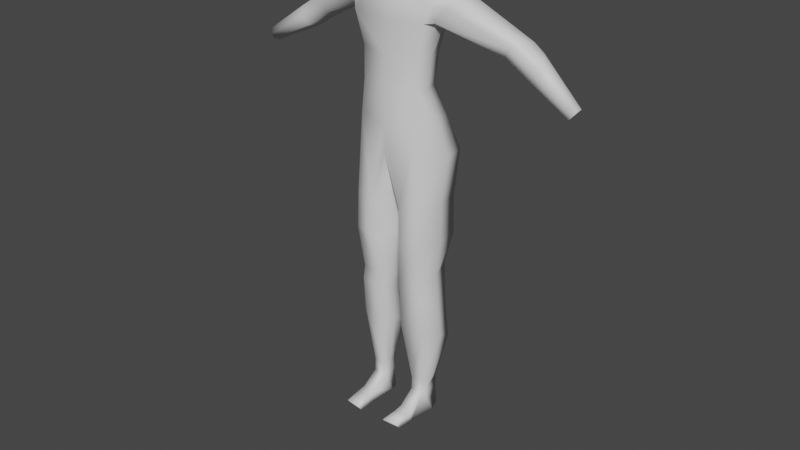 # Source: test_guy.blend  (saved by Blender 3.6.13; exported with 4.5.12 LTS)
import bpy
from mathutils import Matrix  # noqa: F401  (used for matrix-valued properties, if any)

bpy.ops.wm.read_factory_settings(use_empty=True)
scene = bpy.context.scene
scene.name = 'Scene'

# ---- collections
col_collection = bpy.data.collections.new('Collection'); scene.collection.children.link(col_collection)

# ---- materials (node trees are filled in below, after node groups)
mat_material = bpy.data.materials.new('Material')
mat_material.alpha_threshold = 0.0
mat_material.use_transparent_shadow = False
mat_material.roughness = 0.5
mat_material.line_color = (0.0, 0.0, 0.0, 1.0)

# ---- material node trees
mat_material.use_nodes = True; mat_material.node_tree.nodes.clear()
_N = mat_material.node_tree.nodes; _L = mat_material.node_tree.links
n0 = _N.new('ShaderNodeOutputMaterial'); n0.name = 'Material Output'; n0.location = (300, 300)
n1 = _N.new('ShaderNodeBsdfPrincipled'); n1.name = 'Principled BSDF'; n1.location = (10, 300)
n1.distribution = 'GGX'
n1.subsurface_method = 'RANDOM_WALK_SKIN'
n1.inputs[3].default_value = 1.45
n1.inputs[27].default_value = (0.0, 0.0, 0.0, 1.0)
n1.inputs[28].default_value = 1.0
_L.new(n1.outputs[0], n0.inputs[0])
n0.is_active_output = True

# ---- world
world_world = bpy.data.worlds.new('World'); scene.world = world_world
world_world.use_nodes = True; world_world.node_tree.nodes.clear()
_N = world_world.node_tree.nodes; _L = world_world.node_tree.links
n0 = _N.new('ShaderNodeOutputWorld'); n0.name = 'World Output'; n0.location = (300, 300)
n1 = _N.new('ShaderNodeBackground'); n1.name = 'Background'; n1.location = (10, 300)
n1.inputs[0].default_value = (0.05088, 0.05088, 0.05088, 1.0)
_L.new(n1.outputs[0], n0.inputs[0])
n0.is_active_output = True
world_world.color = (0.05088, 0.05088, 0.05088)
world_world.use_sun_shadow = False
world_world.sun_shadow_jitter_overblur = 0.0

# ---- meshes
me_cube = bpy.data.meshes.new('Cube')
me_cube.from_pydata([(0.1093, 0.04325, 1.297), (0.1365, 0.08002, 1.18), (0.1093, -0.06146, 1.301), (0.1259, -0.05828, 1.177), (0.0, 0.08002, 1.18), (0.0, -0.09411, 1.301), (0.0, -0.09093, 1.159), (0.0, 0.07573, 1.297), (0.1175, 0.05465, 1.408), (0.1184, -0.05007, 1.412), (0.0, -0.08271, 1.402), (0.0, 0.08713, 1.397), (0.112, 0.09597, 1.493), (0.1447, -0.06457, 1.533), (0.0, -0.07847, 1.525), (0.0, 0.1443, 1.525), (0.1714, 0.1107, 1.058), (0.0, 0.1107, 1.054), (0.0, -0.09093, 1.068), (0.01475, 0.09093, 0.9446), (0.0, 0.08374, 0.9432), (0.1365, -0.07294, 0.8748), (0.1524, 0.107, 0.8748), (0.06193, -0.09022, 0.8748), (0.01475, 0.07628, 0.8748), (0.1402, -0.07514, 0.7294), (0.1561, 0.1048, 0.7294), (0.06559, -0.09242, 0.7294), (0.01841, 0.07408, 0.7294), (0.1282, -0.05355, 0.5623), (0.1406, 0.07654, 0.6165), (0.03758, -0.06604, 0.5571), (0.0328, 0.05435, 0.6073), (0.1373, -0.0524, 0.5067), (0.1498, 0.07504, 0.4466), (0.04674, -0.06464, 0.5125), (0.04196, 0.0533, 0.4568), (0.1283, -0.02006, 1.299), (0.1503, 0.01632, 1.178), (0.1366, -0.008657, 1.406), (0.1565, 0.01326, 1.497), (0.1825, 0.03167, 1.056), (0.1635, 0.01702, 0.8748), (0.1672, 0.01482, 0.7294), (0.1535, 0.0115, 0.5894), (0.1626, 0.01132, 0.4767), (0.0, -0.04108, 0.9557), (0.01475, 0.005335, 0.9214), (0.01186, -0.006971, 0.8748), (0.01553, -0.00917, 0.7294), (0.02925, -0.005848, 0.5822), (0.03841, -0.005671, 0.4847), (0.1393, -0.04045, 0.367), (0.1524, 0.09323, 0.3039), (0.04432, -0.05329, 0.373), (0.03931, 0.07042, 0.3146), (0.1659, 0.02639, 0.3354), (0.03559, 0.008566, 0.3438), (0.1183, -0.01221, 0.1327), (0.125, 0.0563, 0.1327), (0.06958, -0.01879, 0.1327), (0.06701, 0.04461, 0.1327), (0.1319, 0.02205, 0.1327), (0.06511, 0.01291, 0.1327), (0.1183, -0.01404, 0.08321), (0.125, 0.05447, 0.08321), (0.06958, -0.02062, 0.08321), (0.06701, 0.04278, 0.08321), (0.1417, 0.01565, 0.001624), (0.05653, 0.01565, 0.001624), (0.125, 0.06122, 0.001011), (0.06701, 0.04953, 0.001011), (0.1207, -0.07658, 0.03763), (0.06958, -0.08316, 0.03763), (0.1207, -0.1105, 0.03339), (0.06958, -0.1171, 0.03339), (0.1207, -0.1741, 0.02385), (0.06146, -0.1807, 0.02385), (0.1207, -0.1582, 0.00265), (0.06146, -0.1648, 0.00265), (0.1268, -0.09354, 0.00053), (0.06224, -0.1001, 0.00053), (0.04468, -0.05061, 1.653), (0.0, -0.04964, 1.656), (0.04468, -0.05607, 1.716), (0.0, -0.05539, 1.716), (0.04468, -0.05973, 1.761), (0.0, -0.05904, 1.761), (0.1748, 0.07234, 1.536), (0.1687, -0.0366, 1.533), (0.1788, 0.01363, 1.531), (0.1579, -0.02129, 1.634), (0.1579, 0.06728, 1.611), (0.05935, 0.1053, 1.663), (0.02793, 0.01933, 1.734), (0.04277, 0.02774, 1.776), (0.1579, 0.04508, 1.637), (0.06261, -0.00618, 1.668), (0.06049, -0.01417, 1.724), (0.06791, -0.016, 1.777), (0.0, 0.122, 1.632), (0.0, 0.0267, 1.732), (0.0, 0.04037, 1.773), (0.04827, -0.06859, 1.635), (0.0, -0.07754, 1.639), (0.1601, -0.04404, 1.589), (0.2491, -0.02129, 1.624), (0.2313, 0.06728, 1.609), (0.2511, 0.04508, 1.626), (0.2142, -0.04404, 1.594), (0.3819, 0.04807, 1.446), (0.3884, 0.08912, 1.422), (0.4223, 0.1366, 1.435), (0.4252, 0.0588, 1.504), (0.4436, 0.1314, 1.472), (0.4473, 0.1128, 1.493), (0.3993, 0.0411, 1.478), (0.442, 0.1314, 1.422), (0.4782, 0.05257, 1.383), (0.4494, 0.08937, 1.382), (0.5114, 0.0613, 1.447), (0.4673, 0.1262, 1.456), (0.4867, 0.1095, 1.467), (0.5012, 0.04592, 1.412), (0.6373, 0.03383, 1.304), (0.6321, 0.05077, 1.297), (0.6424, 0.0701, 1.31), (0.6618, 0.03785, 1.336), (0.6568, 0.06775, 1.33), (0.6633, 0.06002, 1.338), (0.6497, 0.03077, 1.32)], [], [(3, 21, 23, 6), (38, 3, 2, 37), (4, 1, 0, 7), (3, 6, 5, 2), (0, 8, 11, 7), (37, 39, 8, 0), (5, 10, 9, 2), (17, 20, 19, 16), (8, 12, 15, 11), (10, 14, 13, 9), (39, 40, 12, 8), (4, 17, 16, 1), (46, 47, 19, 20), (38, 41, 3), (41, 42, 21, 3), (47, 48, 24, 19), (19, 24, 22, 16), (6, 23, 18), (48, 49, 28, 24), (24, 28, 26, 22), (21, 25, 27, 23), (42, 43, 25, 21), (25, 29, 31, 27), (43, 44, 29, 25), (49, 50, 32, 28), (28, 32, 30, 26), (50, 51, 36, 32), (32, 36, 34, 30), (29, 33, 35, 31), (44, 45, 33, 29), (30, 34, 45, 44), (26, 30, 44, 43), (22, 26, 43, 42), (16, 22, 42, 41), (1, 16, 41, 38), (9, 13, 40, 39), (2, 9, 39, 37), (1, 38, 37, 0), (31, 35, 51, 50), (27, 31, 50, 49), (23, 27, 49, 48), (18, 23, 48, 47), (18, 47, 46), (33, 52, 54, 35), (34, 53, 56, 45), (45, 56, 52, 33), (51, 57, 55, 36), (36, 55, 53, 34), (35, 54, 57, 51), (57, 63, 61, 55), (55, 61, 59, 53), (56, 62, 58, 52), (52, 58, 60, 54), (53, 59, 62, 56), (54, 60, 63, 57), (58, 64, 66, 60), (59, 65, 64, 62), (60, 66, 63), (63, 66, 67, 61), (61, 67, 65, 59), (62, 64, 58), (67, 71, 70, 65), (71, 67, 66, 69), (70, 68, 64, 65), (64, 72, 73, 66), (72, 74, 75, 73), (74, 76, 77, 75), (76, 78, 79, 77), (72, 80, 74), (75, 81, 73), (74, 80, 78, 76), (75, 77, 79, 81), (78, 80, 81, 79), (64, 68, 80, 72), (69, 66, 73, 81), (104, 83, 82, 103), (83, 85, 84, 82), (85, 87, 86, 84), (40, 90, 88, 12), (13, 89, 90, 40), (13, 103, 105, 89), (97, 96, 91, 82), (98, 94, 93, 97), (99, 95, 94, 98), (86, 99, 98, 84), (84, 98, 97, 82), (93, 92, 96, 97), (15, 12, 93, 100), (94, 101, 100, 93), (95, 102, 101, 94), (14, 104, 103, 13), (12, 92, 93), (103, 82, 91, 105), (96, 92, 107, 108), (105, 91, 106, 109), (91, 96, 108, 106), (89, 105, 109), (92, 12, 88, 107), (108, 107, 114, 115), (90, 89, 110, 111), (89, 109, 116, 110), (106, 108, 115, 113), (109, 106, 113, 116), (88, 90, 111, 112), (107, 88, 112, 114), (110, 116, 123, 118), (113, 115, 122, 120), (116, 113, 120, 123), (112, 111, 119, 117), (114, 112, 117, 121), (115, 114, 121, 122), (111, 110, 118, 119), (117, 119, 125, 126), (121, 117, 126, 128), (122, 121, 128, 129), (119, 118, 124, 125), (118, 123, 130, 124), (120, 122, 129, 127), (123, 120, 127, 130), (125, 124, 130, 127, 129, 128, 126), (70, 71, 69, 68), (80, 68, 69, 81)])
me_cube.polygons.foreach_set('use_smooth', [True] * 122)
_uv = me_cube.uv_layers.new(name='UVMap')
_uv.uv.foreach_set('vector', [0.375, 0.75, 0.375, 0.75, 0.375, 0.75, 0.375, 0.75, 0.375, 0.625, 0.375, 0.75, 0.625, 0.75, 0.625, 0.625, 0.375, 0.375, 0.375, 0.5, 0.625, 0.5, 0.625, 0.375, 0.375, 0.75, 0.375, 0.875, 0.625, 0.875, 0.625, 0.75, 0.625, 0.5, 0.625, 0.5, 0.625, 0.375, 0.625, 0.375, 0.625, 0.625, 0.625, 0.625, 0.625, 0.5, 0.625, 0.5, 0.625, 0.875, 0.625, 0.875, 0.625, 0.75, 0.625, 0.75, 0.375, 0.375, 0.375, 0.375, 0.375, 0.5, 0.375, 0.5, 0.625, 0.5, 0.625, 0.5, 0.625, 0.375, 0.625, 0.375, 0.625, 0.875, 0.625, 0.875, 0.625, 0.75, 0.625, 0.75, 0.625, 0.625, 0.625, 0.625, 0.625, 0.5, 0.625, 0.5, 0.375, 0.375, 0.375, 0.375, 0.375, 0.5, 0.375, 0.5, 0.375, 0.625, 0.375, 0.625, 0.375, 0.5, 0.375, 0.375, 0.375, 0.625, 0.375, 0.625, 0.375, 0.75, 0.375, 0.625, 0.375, 0.625, 0.375, 0.75, 0.375, 0.75, 0.375, 0.625, 0.375, 0.625, 0.375, 0.5, 0.375, 0.5, 0.375, 0.5, 0.375, 0.5, 0.375, 0.5, 0.375, 0.5, 0.375, 0.75, 0.375, 0.75, 0.375, 0.75, 0.375, 0.625, 0.375, 0.625, 0.375, 0.5, 0.375, 0.5, 0.375, 0.5, 0.375, 0.5, 0.375, 0.5, 0.375, 0.5, 0.375, 0.75, 0.375, 0.75, 0.375, 0.75, 0.375, 0.75, 0.375, 0.625, 0.375, 0.625, 0.375, 0.75, 0.375, 0.75, 0.375, 0.75, 0.375, 0.75, 0.375, 0.75, 0.375, 0.75, 0.375, 0.625, 0.375, 0.625, 0.375, 0.75, 0.375, 0.75, 0.375, 0.625, 0.375, 0.625, 0.375, 0.5, 0.375, 0.5, 0.375, 0.5, 0.375, 0.5, 0.375, 0.5, 0.375, 0.5, 0.375, 0.625, 0.375, 0.625, 0.375, 0.5, 0.375, 0.5, 0.375, 0.5, 0.375, 0.5, 0.375, 0.5, 0.375, 0.5, 0.375, 0.75, 0.375, 0.75, 0.375, 0.75, 0.375, 0.75, 0.375, 0.625, 0.375, 0.625, 0.375, 0.75, 0.375, 0.75, 0.375, 0.5, 0.375, 0.5, 0.375, 0.625, 0.375, 0.625, 0.375, 0.5, 0.375, 0.5, 0.375, 0.625, 0.375, 0.625, 0.375, 0.5, 0.375, 0.5, 0.375, 0.625, 0.375, 0.625, 0.375, 0.5, 0.375, 0.5, 0.375, 0.625, 0.375, 0.625, 0.375, 0.5, 0.375, 0.5, 0.375, 0.625, 0.375, 0.625, 0.625, 0.75, 0.625, 0.75, 0.625, 0.625, 0.625, 0.625, 0.625, 0.75, 0.625, 0.75, 0.625, 0.625, 0.625, 0.625, 0.375, 0.5, 0.375, 0.625, 0.625, 0.625, 0.625, 0.5, 0.375, 0.75, 0.375, 0.75, 0.375, 0.625, 0.375, 0.625, 0.375, 0.75, 0.375, 0.75, 0.375, 0.625, 0.375, 0.625, 0.375, 0.75, 0.375, 0.75, 0.375, 0.625, 0.375, 0.625, 0.375, 0.75, 0.375, 0.75, 0.375, 0.625, 0.375, 0.625, 0.375, 0.75, 0.375, 0.625, 0.375, 0.625, 0.375, 0.75, 0.375, 0.75, 0.375, 0.75, 0.375, 0.75, 0.375, 0.5, 0.375, 0.5, 0.375, 0.625, 0.375, 0.625, 0.375, 0.625, 0.375, 0.625, 0.375, 0.75, 0.375, 0.75, 0.375, 0.625, 0.375, 0.625, 0.375, 0.5, 0.375, 0.5, 0.375, 0.5, 0.375, 0.5, 0.375, 0.5, 0.375, 0.5, 0.375, 0.75, 0.375, 0.75, 0.375, 0.625, 0.375, 0.625, 0.375, 0.625, 0.375, 0.625, 0.375, 0.5, 0.375, 0.5, 0.375, 0.5, 0.375, 0.5, 0.375, 0.5, 0.375, 0.5, 0.375, 0.625, 0.375, 0.625, 0.375, 0.75, 0.375, 0.75, 0.375, 0.75, 0.375, 0.75, 0.375, 0.75, 0.375, 0.75, 0.375, 0.5, 0.375, 0.5, 0.375, 0.625, 0.375, 0.625, 0.375, 0.75, 0.375, 0.75, 0.375, 0.625, 0.375, 0.625, 0.375, 0.75, 0.375, 0.75, 0.375, 0.75, 0.375, 0.75, 0.375, 0.5, 0.375, 0.5, 0.375, 0.625, 0.375, 0.625, 0.375, 0.75, 0.375, 0.625, 0.375, 0.625, 0.375, 0.625, 0.375, 0.625, 0.375, 0.5, 0.375, 0.5, 0.375, 0.5, 0.375, 0.5, 0.375, 0.5, 0.375, 0.5, 0.375, 0.625, 0.375, 0.75, 0.375, 0.75, 0.375, 0.5, 0.375, 0.5, 0.375, 0.5, 0.375, 0.5, 0.375, 0.5, 0.375, 0.5, 0.375, 0.625, 0.0, 0.0, 0.375, 0.5, 0.0, 0.0, 0.375, 0.625, 0.375, 0.5, 0.375, 0.75, 0.375, 0.75, 0.375, 0.75, 0.375, 0.75, 0.375, 0.75, 0.375, 0.75, 0.375, 0.75, 0.375, 0.75, 0.375, 0.75, 0.375, 0.75, 0.375, 0.75, 0.375, 0.75, 0.375, 0.75, 0.375, 0.75, 0.375, 0.75, 0.375, 0.75, 0.375, 0.75, 0.375, 0.75, 0.375, 0.75, 0.375, 0.75, 0.375, 0.75, 0.375, 0.75, 0.375, 0.75, 0.375, 0.75, 0.375, 0.75, 0.375, 0.75, 0.375, 0.75, 0.375, 0.75, 0.375, 0.75, 0.375, 0.75, 0.375, 0.75, 0.375, 0.75, 0.375, 0.75, 0.375, 0.75, 0.375, 0.625, 0.0, 0.0, 0.375, 0.75, 0.375, 0.75, 0.0, 0.0, 0.375, 0.625, 0.375, 0.75, 0.375, 0.75, 0.625, 0.875, 0.625, 0.875, 0.625, 0.75, 0.625, 0.75, 0.625, 0.875, 0.625, 0.875, 0.625, 0.75, 0.625, 0.75, 0.625, 0.875, 0.625, 0.875, 0.625, 0.75, 0.625, 0.75, 0.625, 0.625, 0.625, 0.625, 0.625, 0.5, 0.625, 0.5, 0.625, 0.75, 0.625, 0.75, 0.625, 0.625, 0.625, 0.625, 0.0, 0.0, 0.0, 0.0, 0.0, 0.0, 0.0, 0.0, 0.0, 0.0, 0.0, 0.0, 0.0, 0.0, 0.0, 0.0, 0.3125, 0.375, 0.0, 0.0, 0.0, 0.0, 0.0, 0.0, 0.3125, 0.375, 0.0, 0.0, 0.0, 0.0, 0.3125, 0.375, 0.625, 0.75, 0.3125, 0.375, 0.3125, 0.375, 0.625, 0.75, 0.625, 0.75, 0.3125, 0.375, 0.0, 0.0, 0.0, 0.0, 0.0, 0.0, 0.0, 0.0, 0.0, 0.0, 0.0, 0.0, 0.0, 0.0, 0.0, 0.0, 0.0, 0.0, 0.0, 0.0, 0.0, 0.0, 0.0, 0.0, 0.0, 0.0, 0.0, 0.0, 0.0, 0.0, 0.0, 0.0, 0.0, 0.0, 0.0, 0.0, 0.625, 0.875, 0.625, 0.875, 0.625, 0.75, 0.625, 0.75, 0.0, 0.0, 0.0, 0.0, 0.0, 0.0, 0.0, 0.0, 0.0, 0.0, 0.0, 0.0, 0.0, 0.0, 0.0, 0.0, 0.0, 0.0, 0.0, 0.0, 0.0, 0.0, 0.0, 0.0, 0.0, 0.0, 0.0, 0.0, 0.0, 0.0, 0.0, 0.0, 0.0, 0.0, 0.0, 0.0, 0.0, 0.0, 0.0, 0.0, 0.0, 0.0, 0.0, 0.0, 0.0, 0.0, 0.0, 0.0, 0.0, 0.0, 0.0, 0.0, 0.0, 0.0, 0.0, 0.0, 0.0, 0.0, 0.0, 0.0, 0.625, 0.625, 0.625, 0.75, 0.625, 0.75, 0.625, 0.625, 0.0, 0.0, 0.0, 0.0, 0.0, 0.0, 0.0, 0.0, 0.0, 0.0, 0.0, 0.0, 0.0, 0.0, 0.0, 0.0, 0.0, 0.0, 0.0, 0.0, 0.0, 0.0, 0.0, 0.0, 0.625, 0.5, 0.625, 0.625, 0.625, 0.625, 0.625, 0.5, 0.0, 0.0, 0.0, 0.0, 0.0, 0.0, 0.0, 0.0, 0.0, 0.0, 0.0, 0.0, 0.0, 0.0, 0.0, 0.0, 0.0, 0.0, 0.0, 0.0, 0.0, 0.0, 0.0, 0.0, 0.0, 0.0, 0.0, 0.0, 0.0, 0.0, 0.0, 0.0, 0.625, 0.5, 0.625, 0.625, 0.625, 0.625, 0.625, 0.5, 0.0, 0.0, 0.0, 0.0, 0.0, 0.0, 0.0, 0.0, 0.0, 0.0, 0.0, 0.0, 0.0, 0.0, 0.0, 0.0, 0.625, 0.625, 0.625, 0.75, 0.625, 0.75, 0.625, 0.625, 0.625, 0.5, 0.625, 0.625, 0.625, 0.625, 0.625, 0.5, 0.0, 0.0, 0.0, 0.0, 0.0, 0.0, 0.0, 0.0, 0.0, 0.0, 0.0, 0.0, 0.0, 0.0, 0.0, 0.0, 0.625, 0.625, 0.625, 0.75, 0.625, 0.75, 0.625, 0.625, 0.0, 0.0, 0.0, 0.0, 0.0, 0.0, 0.0, 0.0, 0.0, 0.0, 0.0, 0.0, 0.0, 0.0, 0.0, 0.0, 0.0, 0.0, 0.0, 0.0, 0.0, 0.0, 0.0, 0.0, 0.625, 0.625, 0.0, 0.0, 0.0, 0.0, 0.0, 0.0, 0.0, 0.0, 0.0, 0.0, 0.625, 0.5, 0.375, 0.5, 0.375, 0.5, 0.0, 0.0, 0.0, 0.0, 0.375, 0.75, 0.0, 0.0, 0.0, 0.0, 0.375, 0.75])
me_cube.materials.append(mat_material)
me_cube.use_mirror_x = True
me_cube.use_mirror_vertex_groups = False
me_cube.update()
arm_metarig = bpy.data.armatures.new('metarig')  # bones are not reproduced

# ---- objects
ob_cube = bpy.data.objects.new('Cube', me_cube)
ob_metarig = bpy.data.objects.new('metarig', arm_metarig)

# ---- transforms, parenting, visibility, modifiers, constraints
ob_cube.parent = ob_metarig
ob_cube.location = (0.0, 0.0, 0.0)
ob_cube.lock_rotations_4d = False
ob_cube.empty_display_type = 'ARROWS'
ob_cube.lineart.crease_threshold = 0.0
ob_cube.use_mesh_mirror_x = True
_vg = ob_cube.vertex_groups.new(name='spine')
_vg.add([1, 3, 4, 6, 16, 17, 18, 19, 20, 38, 41, 46, 47], 1.0, 'REPLACE')
_vg = ob_cube.vertex_groups.new(name='spine.001')
for _i, _w in zip([0, 4, 7, 8, 11, 15, 39, 100], [0.008818, 0.006198, 0.05441, 0.02546, 0.1068, 0.04515, 0.002627, 0.003755]): _vg.add([_i], _w, 'REPLACE')
_vg = ob_cube.vertex_groups.new(name='spine.002')
for _i, _w in zip([0, 1, 2, 3, 4, 5, 6, 7, 8, 9, 10, 11, 12, 13, 14, 15, 16, 17, 18, 19, 20, 21, 22, 23, 24, 25, 27, 37, 38, 39, 40, 41, 42, 47, 48, 49, 82, 83, 84, 85, 86, 87, 88, 89, 90, 92, 93, 94, 95, 96, 97, 98, 100, 101, 102, 103, 104, 105, 106, 107, 108, 109, 110, 111, 112, 113, 114, 115, 116, 117, 118, 119, 120, 121, 122, 123, 125, 126, 127, 128, 129], [1.0, 0.0, 1.0, 0.0, 0.0, 1.0, 0.0, 1.0, 1.0, 1.0, 1.0, 1.0, 0.0, 0.0, 0.0, 0.0, 0.0, 0.0, 0.0, 0.0, 0.0, 0.0, 0.0, 0.0, 0.0, 0.0, 0.0, 1.0, 0.0, 1.0, 0.0, 0.0, 0.0, 0.0, 0.0, 0.0, 0.0, 0.0, 0.0, 0.0, 0.0, 0.0, 0.0, 0.0, 0.0, 0.0, 0.0, 0.0, 0.0, 0.0, 0.0, 0.0, 0.0, 0.0, 0.0, 0.0, 0.0, 0.0, 0.0, 0.0, 0.0, 0.0, 0.05565, 0.0466, 0.0, 0.0, 0.0, 0.0, 0.0, 0.0, 0.007308, 0.0, 0.0, 0.0, 0.0, 0.0, 0.0, 0.0, 0.0, 0.0, 0.0]): _vg.add([_i], _w, 'REPLACE')
_vg = ob_cube.vertex_groups.new(name='spine.003')
for _i, _w in zip([0, 1, 2, 4, 7, 8, 11, 12, 13, 14, 15, 17, 37, 39, 40, 82, 83, 84, 85, 86, 87, 92, 93, 94, 95, 96, 97, 98, 100, 101, 102, 103, 104, 105, 106, 107, 108], [0.02858, 0.004261, 0.0004207, 0.03783, 0.08774, 0.01569, 0.05787, 1.0, 1.0, 1.0, 1.0, 0.005079, 0.01088, 0.00366, 1.0, 1.0, 1.0, 0.0, 0.0, 0.0, 0.0, 0.02454, 1.0, 0.0, 0.0, 0.0, 1.0, 0.0, 1.0, 0.0, 0.0, 1.0, 1.0, 0.0, 0.0, 0.0, 0.0]): _vg.add([_i], _w, 'REPLACE')
_vg = ob_cube.vertex_groups.new(name='spine.004')
_vg.add([84, 85, 94, 98, 101], 1.0, 'REPLACE')
_vg = ob_cube.vertex_groups.new(name='spine.006')
for _i, _w in zip([0, 1, 2, 5, 7, 8, 9, 10, 11, 12, 13, 14, 15, 37, 38, 39, 40, 82, 83, 84, 85, 86, 87, 88, 89, 90, 92, 93, 94, 95, 96, 97, 98, 99, 100, 101, 102, 103, 104, 105, 106, 107, 108, 109, 110, 111, 112, 113, 114, 115, 116, 117, 118, 119, 120, 121, 122, 123], [0.0, 0.0, 0.0007076, 0.0, 0.003029, 0.0, 0.0, 0.0, 0.0, 0.0, 0.0, 0.0, 0.0, 0.0, 0.0, 0.0, 0.0, 0.0, 0.0, 0.0, 0.0, 1.0, 1.0, 0.0, 0.0, 0.0, 0.0, 0.0, 0.0, 1.0, 0.0, 0.0, 0.0, 1.0, 0.0, 0.0, 1.0, 0.0, 0.0, 0.0, 0.0, 0.0, 0.0, 0.0, 0.0, 0.0, 0.0, 0.0, 0.0, 0.0, 0.0, 0.0, 0.0, 0.0, 0.0, 0.0, 0.0, 0.0]): _vg.add([_i], _w, 'REPLACE')
_vg = ob_cube.vertex_groups.new(name='shoulder.L')
for _i, _w in zip([0, 1, 2, 3, 4, 5, 6, 7, 8, 9, 10, 11, 12, 13, 14, 15, 16, 17, 18, 19, 20, 21, 23, 24, 26, 30, 37, 38, 39, 40, 41, 44, 45, 47, 48, 82, 83, 84, 85, 86, 87, 88, 89, 90, 91, 92, 93, 94, 95, 96, 97, 98, 100, 101, 102, 103, 104, 105, 106, 107, 108, 109, 110, 111, 112, 113, 114, 115, 116, 117, 118, 119, 120, 121, 122, 123], [0.0, 0.0, 0.0, 0.0, 0.0, 0.0, 0.0, 0.0, 0.0, 0.0, 0.0, 0.0, 1.0, 0.0, 0.0, 0.0, 0.0, 0.05006, 0.0, 0.0, 0.0, 0.0, 0.0, 0.0, 0.0, 0.0, 0.0, 0.0, 0.0, 0.0, 0.0, 0.0, 0.0, 0.0, 0.0, 0.0, 0.0, 0.0, 0.0, 0.0, 0.0, 1.0, 1.0, 1.0, 1.0, 1.0, 0.0, 0.0, 0.0, 1.0, 0.0, 0.0, 0.0, 0.0, 0.0, 0.0, 0.0, 1.0, 0.0, 0.0, 0.0, 0.0, 0.0, 0.0, 0.0, 0.0, 0.0, 0.0, 0.0, 0.0, 0.0, 0.0, 0.0, 0.0, 0.0, 0.0]): _vg.add([_i], _w, 'REPLACE')
_vg = ob_cube.vertex_groups.new(name='upper_arm.L')
for _i, _w in zip([0, 1, 2, 3, 4, 5, 6, 7, 8, 9, 10, 11, 12, 13, 14, 15, 16, 17, 19, 20, 21, 22, 23, 25, 37, 38, 39, 40, 41, 42, 47, 48, 82, 83, 84, 85, 86, 87, 88, 89, 90, 92, 93, 94, 95, 96, 97, 98, 100, 101, 102, 103, 104, 105, 106, 107, 108, 109, 110, 111, 112, 113, 114, 115, 116, 117, 118, 119, 120, 121, 122, 123, 127, 128, 129], [0.0, 0.0, 0.0, 0.0, 0.0, 0.0, 0.001302, 0.0, 0.0, 0.0, 0.0, 0.0, 0.0, 0.0, 0.0, 0.0, 0.006614, 0.0, 0.0, 0.0, 0.0, 0.0, 0.000488, 0.0, 0.0, 0.0, 0.0, 0.0, 0.0006323, 0.0, 0.0, 0.0, 0.0, 0.0, 0.0001094, 0.0, 2.505e-05, 0.004272, 1.0, 1.0, 1.0, 0.0, 0.0, 0.0, 0.001501, 0.0, 0.0, 0.0, 0.0, 0.00149, 0.008499, 0.0, 0.0, 0.0, 1.0, 1.0, 1.0, 1.0, 1.0, 1.0, 1.0, 1.0, 1.0, 1.0, 1.0, 0.0, 0.0, 0.0, 0.0, 0.0, 0.0, 0.0, 0.0, 0.0, 0.0]): _vg.add([_i], _w, 'REPLACE')
_vg = ob_cube.vertex_groups.new(name='forearm.L')
for _i, _w in zip([0, 1, 2, 3, 4, 5, 6, 7, 8, 9, 10, 11, 12, 13, 14, 15, 16, 17, 19, 20, 21, 22, 23, 24, 25, 26, 27, 28, 29, 30, 31, 32, 33, 35, 37, 38, 39, 40, 41, 42, 43, 44, 47, 48, 49, 50, 51, 52, 82, 88, 89, 90, 92, 93, 94, 96, 97, 98, 100, 101, 102, 103, 104, 105, 106, 107, 108, 109, 110, 111, 112, 113, 114, 115, 116, 117, 118, 119, 120, 121, 122, 123, 124, 125, 126, 127, 128, 129, 130], [0.0, 0.0, 0.0, 0.0, 0.0, 0.0, 0.0, 0.0, 0.0, 0.0, 0.0, 0.0, 0.0, 0.0, 0.0, 0.0, 0.0, 0.0, 0.0, 0.0, 0.0, 0.0, 0.0, 0.0, 0.0, 0.0, 0.0, 0.0, 0.0, 0.0, 0.0, 0.0, 0.0, 0.0, 0.0, 0.0, 0.0, 0.0, 0.0, 0.0, 0.0, 0.0, 0.0, 0.0, 0.0, 0.0, 0.0, 0.0, 0.0, 0.0, 0.0, 0.0, 0.0, 0.0, 0.004392, 0.0, 0.0, 0.0, 0.0, 0.006031, 0.002065, 0.0, 0.004365, 0.0, 0.0, 0.0, 0.0, 0.0, 0.0, 0.0, 0.0, 0.0, 0.0, 0.0, 0.0, 1.0, 1.0, 1.0, 1.0, 1.0, 1.0, 1.0, 1.0, 1.0, 1.0, 1.0, 1.0, 1.0, 1.0]): _vg.add([_i], _w, 'REPLACE')
_vg = ob_cube.vertex_groups.new(name='hand.L')
for _i, _w in zip([0, 1, 2, 3, 4, 5, 6, 7, 8, 9, 10, 11, 12, 13, 14, 15, 16, 17, 19, 20, 21, 22, 23, 24, 25, 26, 27, 37, 38, 39, 40, 41, 42, 43, 47, 48, 49, 82, 83, 84, 85, 86, 87, 88, 89, 90, 92, 93, 94, 96, 97, 98, 103, 104, 105, 106, 107, 108, 109, 110, 111, 112, 113, 114, 115, 116, 117, 118, 119, 120, 121, 122, 123, 124, 125, 126, 127, 128, 129, 130], [0.0, 0.0, 0.0, 0.0, 0.0, 0.0, 0.0, 0.0, 0.0, 0.0, 0.0, 0.01188, 0.03093, 0.0, 0.0, 0.0, 0.0, 0.0, 0.0, 0.0, 0.0, 0.0, 0.0, 0.0, 0.01073, 0.0, 0.0, 0.0, 0.0, 0.0, 0.0, 0.0, 0.0, 0.0, 0.0, 0.0, 0.0, 0.0, 0.0, 0.0, 0.0, 0.0, 0.0, 0.0, 0.0, 0.0, 0.0, 0.0, 0.0, 0.0, 0.0, 0.0, 0.0, 0.0, 0.0, 0.0, 0.0, 0.0, 0.0, 0.0, 0.0, 0.0, 0.0, 0.0, 0.0, 0.0, 0.0, 0.0, 0.0, 0.0, 0.0, 0.0, 0.0, 0.0, 0.0, 0.0, 0.0, 0.0, 0.0, 0.0]): _vg.add([_i], _w, 'REPLACE')
_vg = ob_cube.vertex_groups.new(name='shoulder.R')
for _i, _w in zip([0, 1, 2, 3, 5, 6, 8, 9, 10, 11, 12, 13, 14, 15, 37, 38, 39, 40, 82, 83, 84, 85, 86, 87, 88, 89, 90, 92, 93, 94, 95, 96, 97, 98, 100, 101, 102, 103, 104, 105, 106, 107, 108, 109, 110, 111, 113, 116, 120, 123], [0.0, 0.0, 0.0, 0.0, 0.0, 0.0, 0.0, 0.0, 0.0, 0.0, 0.0, 0.0, 0.0, 0.0, 0.0, 0.0, 0.0, 0.0, 0.0, 0.0, 0.0, 0.0, 0.0, 0.0, 0.0, 0.0, 0.0, 0.0575, 0.0, 0.0, 0.0, 0.0, 0.0, 0.0, 0.0, 0.0, 0.07521, 0.0, 0.0, 0.0, 0.0, 0.0, 0.0, 0.0, 0.0, 0.0, 0.0, 0.0, 0.0, 0.0]): _vg.add([_i], _w, 'REPLACE')
_vg = ob_cube.vertex_groups.new(name='upper_arm.R')
_vg = ob_cube.vertex_groups.new(name='forearm.R')
for _i, _w in zip([21, 23, 25, 27, 29, 31, 33, 35, 44, 45, 50, 51, 52, 54, 56, 57, 58, 59, 60, 61, 62, 63, 65, 66, 67, 69, 73, 75, 77, 78, 79, 80, 81], [0.0, 0.0, 0.0, 0.0, 0.0, 0.0, 0.0, 0.0, 0.0, 0.0, 0.0, 0.0, 0.0, 0.0, 0.0, 0.0, 0.0, 0.0, 0.0, 0.0, 0.0, 0.0, 0.0, 0.0, 0.0, 0.0, 0.0, 0.0, 0.0, 0.0, 0.0, 0.0, 0.0]): _vg.add([_i], _w, 'REPLACE')
_vg = ob_cube.vertex_groups.new(name='hand.R')
_vg = ob_cube.vertex_groups.new(name='thigh.L')
for _i, _w in zip([0, 1, 2, 3, 4, 5, 6, 7, 8, 9, 10, 11, 12, 16, 17, 19, 20, 21, 22, 23, 24, 25, 26, 27, 28, 29, 30, 31, 32, 33, 34, 35, 36, 37, 38, 39, 41, 42, 43, 44, 45, 47, 48, 49, 50, 51, 52, 53, 54, 55, 56, 57, 59, 61, 63, 66, 88, 92, 96, 106, 107, 108, 110, 111, 112, 113, 114, 115, 116, 117, 118, 119, 120, 121, 122, 123, 127, 128, 129], [0.0, 0.0, 0.0, 0.0, 0.0, 0.0, 0.0, 0.0, 0.0, 0.01585, 0.03476, 0.0008262, 0.0, 0.0, 0.0, 0.0, 0.0, 1.0, 1.0, 1.0, 1.0, 1.0, 1.0, 1.0, 1.0, 1.0, 1.0, 1.0, 1.0, 0.0, 0.0, 0.0, 0.0, 0.0, 0.0, 0.0, 0.0, 1.0, 1.0, 1.0, 0.0, 0.0, 1.0, 1.0, 1.0, 0.0, 0.0, 0.0, 0.0, 0.0, 0.0, 0.0, 0.0, 0.0, 0.0, 0.0, 0.0, 0.0, 0.0, 0.0, 0.0, 0.0, 0.0, 0.0, 0.0, 0.0, 0.0, 0.0, 0.0, 0.0, 0.0, 0.0, 0.0, 0.0, 0.0, 0.0, 0.0, 0.0, 0.0]): _vg.add([_i], _w, 'REPLACE')
_vg = ob_cube.vertex_groups.new(name='shin.L')
for _i, _w in zip([3, 16, 17, 19, 20, 21, 22, 23, 24, 25, 26, 27, 28, 29, 30, 31, 32, 33, 34, 35, 36, 38, 41, 42, 43, 44, 45, 49, 50, 51, 52, 53, 54, 55, 56, 57, 58, 59, 60, 61, 62, 63, 64, 65, 66, 67, 68, 69, 70, 71, 72, 73, 74, 75, 76, 77, 78, 79, 80, 81], [0.0, 0.02508, 0.003535, 0.01225, 0.01073, 0.0, 0.0, 0.0, 0.009248, 0.0, 0.0, 0.0, 0.0, 0.0, 0.0, 0.0, 0.0, 1.0, 1.0, 1.0, 1.0, 0.001157, 0.0, 0.0, 0.0, 0.0, 1.0, 0.002292, 0.0, 1.0, 1.0, 1.0, 1.0, 1.0, 1.0, 1.0, 1.0, 1.0, 1.0, 1.0, 1.0, 1.0, 0.0, 0.0, 0.0, 0.0, 0.0, 0.05412, 0.0, 0.04877, 0.0, 0.0, 0.0, 0.0, 0.0, 0.0, 0.0, 0.0, 0.0, 0.0]): _vg.add([_i], _w, 'REPLACE')
_vg = ob_cube.vertex_groups.new(name='foot.L')
for _i, _w in zip([33, 34, 36, 45, 51, 52, 53, 54, 55, 56, 57, 58, 59, 60, 61, 62, 63, 64, 65, 66, 67, 68, 69, 70, 71, 72, 73, 74, 75, 76, 77, 78, 79, 80, 81], [0.01663, 0.0, 0.0, 0.05087, 0.0, 0.0, 0.0, 0.0, 0.0, 0.0, 0.0, 0.0, 0.0, 0.0, 0.0, 0.0, 0.0, 1.0, 1.0, 1.0, 1.0, 1.0, 1.0, 1.0, 1.0, 1.0, 1.0, 0.0, 0.0, 0.0, 0.0, 0.0, 0.0, 1.0, 1.0]): _vg.add([_i], _w, 'REPLACE')
_vg = ob_cube.vertex_groups.new(name='toe.L')
for _i, _w in zip([34, 45, 52, 53, 54, 55, 56, 57, 58, 59, 60, 61, 62, 63, 64, 65, 66, 67, 68, 69, 70, 71, 72, 73, 74, 75, 76, 77, 78, 79, 80, 81], [0.02985, 0.01526, 0.0, 0.0, 0.02653, 0.0, 0.0, 0.03427, 0.0, 0.0, 0.0, 0.0, 0.0, 0.0, 0.0, 0.0, 0.0, 0.0, 0.0, 0.0, 0.0, 0.0, 0.0, 0.0, 1.0, 1.0, 1.0, 1.0, 1.0, 1.0, 0.0, 0.0]): _vg.add([_i], _w, 'REPLACE')
_vg = ob_cube.vertex_groups.new(name='thigh.R')
for _i, _w in zip([0, 1, 2, 3, 4, 5, 6, 7, 8, 9, 10, 11, 12, 13, 14, 15, 16, 17, 19, 20, 21, 22, 23, 24, 25, 26, 27, 28, 29, 30, 31, 32, 33, 34, 35, 36, 37, 38, 39, 40, 41, 42, 43, 44, 45, 47, 48, 49, 50, 51, 52, 53, 54, 55, 56, 57, 89, 90, 96, 97, 100, 105, 106, 109, 110, 113, 116, 118, 119, 120, 123, 124, 125, 127, 130], [0.0, 0.0, 0.0, 0.0, 0.0, 0.0, 0.0, 0.0, 0.0, 0.0, 0.0, 0.0, 0.0, 0.0, 0.0, 0.0, 0.0, 0.0, 0.0, 0.0, 0.0, 0.0, 0.0, 0.0, 0.0, 0.0, 0.0, 0.0, 0.0, 0.0, 0.0, 0.0, 0.0, 0.0, 0.0, 0.0, 0.0, 0.0, 0.0, 0.0, 0.0, 0.0, 0.0, 0.0, 0.0, 0.0, 0.0, 0.0, 0.0, 0.0, 0.0, 0.0, 0.0, 0.0, 0.0, 0.0, 0.0, 0.0, 0.0, 0.0, 0.0, 0.0, 0.0, 0.0, 0.0, 0.0, 0.0, 0.0, 0.0, 0.0, 0.0, 0.0, 0.0, 0.0, 0.0]): _vg.add([_i], _w, 'REPLACE')
_vg = ob_cube.vertex_groups.new(name='shin.R')
for _i, _w in zip([0, 1, 2, 3, 4, 5, 6, 7, 8, 9, 10, 11, 12, 15, 16, 17, 18, 19, 20, 21, 22, 23, 24, 25, 26, 27, 28, 29, 30, 31, 32, 33, 34, 35, 36, 37, 38, 39, 40, 41, 42, 43, 44, 45, 47, 48, 49, 50, 51, 52, 53, 54, 55, 56, 57, 58, 59, 60, 61, 62, 63, 64, 65, 66, 67, 68, 69, 70, 71, 72, 73, 74, 75, 76, 77, 78, 79, 80, 81, 88, 90, 92, 93, 94, 95, 96, 97, 98, 100, 101, 102, 107, 108, 110, 111, 112, 114, 115, 117, 119, 121, 122], [0.0, 0.0, 0.0, 0.0, 0.0, 0.0, 0.0, 0.0, 0.0, 0.0, 0.0, 0.0, 0.0, 0.0, 0.0, 0.0, 0.0, 0.0, 0.0, 0.0, 0.0, 0.0, 0.0, 0.0, 0.0, 0.0, 0.0, 0.0, 0.0, 0.0, 0.0, 0.0, 0.0, 0.0, 0.0, 0.0, 0.0, 0.0, 0.0, 0.0, 0.0, 0.0, 0.0, 0.0, 0.0, 0.0, 0.0, 0.0, 0.0, 0.0, 0.0, 0.0, 0.0, 0.0, 0.0, 0.0, 0.0, 0.0, 0.0, 0.0, 0.0, 0.0, 0.0, 0.0, 0.0, 0.0, 0.0, 0.0, 0.0, 0.0, 0.0, 0.0, 0.0, 0.0, 0.0, 0.0, 0.0, 0.0, 0.0, 0.0, 0.0, 0.0, 0.0, 0.0, 0.0, 0.0, 0.0, 0.0, 0.0, 0.0, 0.0, 0.0, 0.0, 0.0, 0.0, 0.0, 0.0, 0.0, 0.0, 0.0, 0.0, 0.0]): _vg.add([_i], _w, 'REPLACE')
_vg = ob_cube.vertex_groups.new(name='foot.R')
for _i, _w in zip([36, 52, 53, 54, 55, 56, 57, 58, 59, 60, 61, 62, 63, 64, 65, 66, 67, 68, 69, 70, 71, 72, 73, 74, 75, 76, 77, 78, 79, 80, 81], [0.0, 0.0, 0.03498, 0.0, 0.0, 0.0, 0.0, 0.0, 0.0, 0.0, 0.0, 0.0, 0.0, 0.0, 0.0, 0.0, 0.0, 0.0, 0.0, 0.0, 0.0, 0.0, 0.0, 0.0, 0.0, 0.0, 0.0, 0.0, 0.0, 0.0, 0.0]): _vg.add([_i], _w, 'REPLACE')
_vg = ob_cube.vertex_groups.new(name='toe.R')
for _i, _w in zip([55, 57, 58, 59, 60, 61, 62, 63, 64, 65, 66, 67, 68, 69, 70, 71, 72, 73, 74, 75, 76, 77, 78, 79, 80, 81], [0.0, 0.0, 0.0, 0.0, 0.0, 0.0, 0.0, 0.0, 0.0, 0.0, 0.0, 0.0, 0.0, 0.0, 0.0, 0.0, 0.0, 0.0, 0.0, 0.0, 0.0, 0.0, 0.0, 0.0, 0.0, 0.0]): _vg.add([_i], _w, 'REPLACE')
_m = ob_cube.modifiers.new('Mirror', 'MIRROR')
_m = ob_cube.modifiers.new('Armature.001', 'ARMATURE')
_m.object = ob_metarig
ob_metarig.location = (0.0, 0.0, 0.0)
ob_metarig.show_in_front = True

# ---- collection membership
col_collection.objects.link(ob_cube)
col_collection.objects.link(ob_metarig)

# ---- scene / render settings (as saved in the file)
scene.frame_start = 1; scene.frame_end = 20; scene.frame_set(1)
scene.render.engine = 'BLENDER_EEVEE_NEXT'
scene.cycles.sampling_pattern = 'TABULATED_SOBOL'
scene.view_settings.view_transform = 'Filmic'
bpy.context.view_layer.update()

# ---- added for rendering (the .blend has no active camera and no usable light): camera, sun
cam_auto = bpy.data.cameras.new('AutoCamera')
cam_auto.lens = 50.0
cam_auto.sensor_width = 36.0
cam_auto.clip_end = 1000.0
ob_auto_camera = bpy.data.objects.new('AutoCamera', cam_auto)
scene.collection.objects.link(ob_auto_camera)
ob_auto_camera.location = (2.26678, -2.72653, 2.56573)
ob_auto_camera.rotation_euler = (1.09748, -7.21219e-08, 0.694738)
scene.camera = ob_auto_camera
light_auto_sun = bpy.data.lights.new('AutoSun', 'SUN')
light_auto_sun.energy = 3.0
light_auto_sun.angle = 0.0523599
ob_auto_sun = bpy.data.objects.new('AutoSun', light_auto_sun)
scene.collection.objects.link(ob_auto_sun)
ob_auto_sun.rotation_euler = (0.872665, 0.174533, 0.523599)
bpy.context.view_layer.update()
